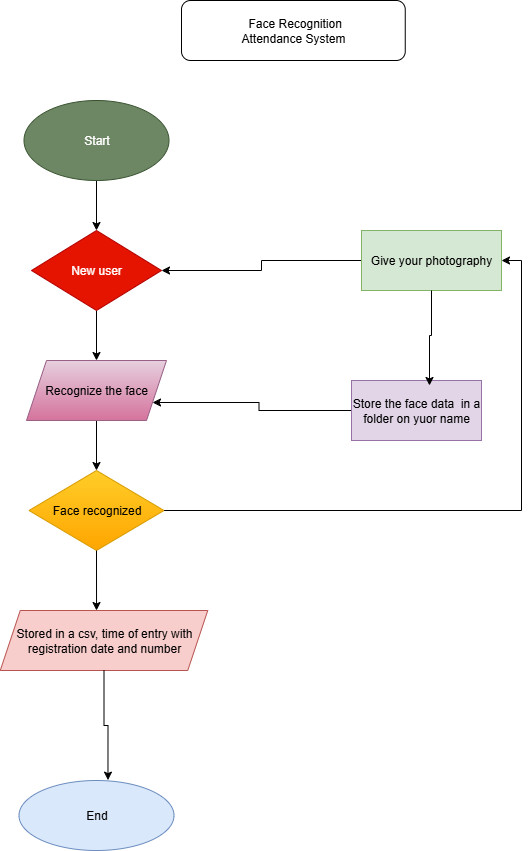

The diagram above was exported from draw.io. Its source (the exported page's mxGraphModel, read from the mxfile embedded in the PNG):
<mxGraphModel dx="786" dy="1598" grid="1" gridSize="10" guides="1" tooltips="1" connect="1" arrows="1" fold="1" page="1" pageScale="1" pageWidth="850" pageHeight="1100" math="0" shadow="0">
  <root>
    <mxCell id="0" />
    <mxCell id="1" parent="0" />
    <mxCell id="27SydAl5SbAoTQ7ACqes-10" style="edgeStyle=orthogonalEdgeStyle;rounded=0;orthogonalLoop=1;jettySize=auto;html=1;exitX=0.5;exitY=1;exitDx=0;exitDy=0;entryX=0.5;entryY=0;entryDx=0;entryDy=0;" edge="1" parent="1" source="27SydAl5SbAoTQ7ACqes-1" target="27SydAl5SbAoTQ7ACqes-3">
      <mxGeometry relative="1" as="geometry" />
    </mxCell>
    <mxCell id="27SydAl5SbAoTQ7ACqes-1" value="Start" style="ellipse;whiteSpace=wrap;html=1;fillColor=#6d8764;fontColor=#ffffff;strokeColor=#3A5431;" vertex="1" parent="1">
      <mxGeometry x="142.5" y="90" width="145" height="80" as="geometry" />
    </mxCell>
    <mxCell id="27SydAl5SbAoTQ7ACqes-12" style="edgeStyle=orthogonalEdgeStyle;rounded=0;orthogonalLoop=1;jettySize=auto;html=1;exitX=0.5;exitY=1;exitDx=0;exitDy=0;entryX=0.5;entryY=0;entryDx=0;entryDy=0;" edge="1" parent="1" source="27SydAl5SbAoTQ7ACqes-3" target="27SydAl5SbAoTQ7ACqes-4">
      <mxGeometry relative="1" as="geometry" />
    </mxCell>
    <mxCell id="27SydAl5SbAoTQ7ACqes-3" value="New user" style="rhombus;whiteSpace=wrap;html=1;fillColor=#e51400;fontColor=#ffffff;strokeColor=#B20000;" vertex="1" parent="1">
      <mxGeometry x="150" y="220" width="130" height="80" as="geometry" />
    </mxCell>
    <mxCell id="27SydAl5SbAoTQ7ACqes-13" style="edgeStyle=orthogonalEdgeStyle;rounded=0;orthogonalLoop=1;jettySize=auto;html=1;exitX=0.5;exitY=1;exitDx=0;exitDy=0;entryX=0.5;entryY=0;entryDx=0;entryDy=0;" edge="1" parent="1" source="27SydAl5SbAoTQ7ACqes-4" target="27SydAl5SbAoTQ7ACqes-5">
      <mxGeometry relative="1" as="geometry" />
    </mxCell>
    <mxCell id="27SydAl5SbAoTQ7ACqes-4" value="Recognize the face" style="shape=parallelogram;perimeter=parallelogramPerimeter;whiteSpace=wrap;html=1;fixedSize=1;fillColor=#e6d0de;gradientColor=#d5739d;strokeColor=#996185;" vertex="1" parent="1">
      <mxGeometry x="145" y="350" width="140" height="60" as="geometry" />
    </mxCell>
    <mxCell id="27SydAl5SbAoTQ7ACqes-20" style="edgeStyle=orthogonalEdgeStyle;rounded=0;orthogonalLoop=1;jettySize=auto;html=1;exitX=1;exitY=0.5;exitDx=0;exitDy=0;entryX=1;entryY=0.5;entryDx=0;entryDy=0;" edge="1" parent="1" source="27SydAl5SbAoTQ7ACqes-5" target="27SydAl5SbAoTQ7ACqes-8">
      <mxGeometry relative="1" as="geometry">
        <mxPoint x="560" y="480" as="targetPoint" />
      </mxGeometry>
    </mxCell>
    <mxCell id="27SydAl5SbAoTQ7ACqes-5" value="Face recognized" style="rhombus;whiteSpace=wrap;html=1;fillColor=#ffcd28;gradientColor=#ffa500;strokeColor=#d79b00;" vertex="1" parent="1">
      <mxGeometry x="147.5" y="460" width="135" height="80" as="geometry" />
    </mxCell>
    <mxCell id="27SydAl5SbAoTQ7ACqes-6" value="Stored in a csv, time of entry with registration date and number" style="shape=parallelogram;perimeter=parallelogramPerimeter;whiteSpace=wrap;html=1;fixedSize=1;fillColor=#f8cecc;strokeColor=#b85450;" vertex="1" parent="1">
      <mxGeometry x="118.75" y="600" width="207.5" height="60" as="geometry" />
    </mxCell>
    <mxCell id="27SydAl5SbAoTQ7ACqes-7" value="End" style="ellipse;whiteSpace=wrap;html=1;fillColor=#dae8fc;strokeColor=#6c8ebf;" vertex="1" parent="1">
      <mxGeometry x="137.5" y="770" width="155" height="70" as="geometry" />
    </mxCell>
    <mxCell id="27SydAl5SbAoTQ7ACqes-23" style="edgeStyle=orthogonalEdgeStyle;rounded=0;orthogonalLoop=1;jettySize=auto;html=1;exitX=0;exitY=0.5;exitDx=0;exitDy=0;entryX=1;entryY=0.5;entryDx=0;entryDy=0;" edge="1" parent="1" source="27SydAl5SbAoTQ7ACqes-8" target="27SydAl5SbAoTQ7ACqes-3">
      <mxGeometry relative="1" as="geometry" />
    </mxCell>
    <mxCell id="27SydAl5SbAoTQ7ACqes-8" value="Give your photography" style="rounded=0;whiteSpace=wrap;html=1;fillColor=#d5e8d4;strokeColor=#82b366;" vertex="1" parent="1">
      <mxGeometry x="480" y="220" width="140" height="60" as="geometry" />
    </mxCell>
    <mxCell id="27SydAl5SbAoTQ7ACqes-21" style="edgeStyle=orthogonalEdgeStyle;rounded=0;orthogonalLoop=1;jettySize=auto;html=1;exitX=0;exitY=0.5;exitDx=0;exitDy=0;entryX=1;entryY=0.75;entryDx=0;entryDy=0;" edge="1" parent="1" source="27SydAl5SbAoTQ7ACqes-9" target="27SydAl5SbAoTQ7ACqes-4">
      <mxGeometry relative="1" as="geometry" />
    </mxCell>
    <mxCell id="27SydAl5SbAoTQ7ACqes-9" value="Store the face data&amp;nbsp; in a folder on yuor name" style="rounded=0;whiteSpace=wrap;html=1;fillColor=#e1d5e7;strokeColor=#9673a6;" vertex="1" parent="1">
      <mxGeometry x="470" y="370" width="130" height="60" as="geometry" />
    </mxCell>
    <mxCell id="27SydAl5SbAoTQ7ACqes-14" style="edgeStyle=orthogonalEdgeStyle;rounded=0;orthogonalLoop=1;jettySize=auto;html=1;exitX=0.5;exitY=1;exitDx=0;exitDy=0;entryX=0.464;entryY=0;entryDx=0;entryDy=0;entryPerimeter=0;" edge="1" parent="1" source="27SydAl5SbAoTQ7ACqes-5" target="27SydAl5SbAoTQ7ACqes-6">
      <mxGeometry relative="1" as="geometry" />
    </mxCell>
    <mxCell id="27SydAl5SbAoTQ7ACqes-15" style="edgeStyle=orthogonalEdgeStyle;rounded=0;orthogonalLoop=1;jettySize=auto;html=1;exitX=0.5;exitY=1;exitDx=0;exitDy=0;entryX=0.574;entryY=-0.005;entryDx=0;entryDy=0;entryPerimeter=0;" edge="1" parent="1" source="27SydAl5SbAoTQ7ACqes-6" target="27SydAl5SbAoTQ7ACqes-7">
      <mxGeometry relative="1" as="geometry" />
    </mxCell>
    <mxCell id="27SydAl5SbAoTQ7ACqes-22" style="edgeStyle=orthogonalEdgeStyle;rounded=0;orthogonalLoop=1;jettySize=auto;html=1;exitX=0.5;exitY=1;exitDx=0;exitDy=0;entryX=0.6;entryY=0.083;entryDx=0;entryDy=0;entryPerimeter=0;" edge="1" parent="1" source="27SydAl5SbAoTQ7ACqes-8" target="27SydAl5SbAoTQ7ACqes-9">
      <mxGeometry relative="1" as="geometry" />
    </mxCell>
    <mxCell id="27SydAl5SbAoTQ7ACqes-25" value="&amp;nbsp;Face Recognition &lt;br/&gt;Attendance System" style="rounded=1;whiteSpace=wrap;html=1;" vertex="1" parent="1">
      <mxGeometry x="300" y="-10" width="223.75" height="60" as="geometry" />
    </mxCell>
  </root>
</mxGraphModel>